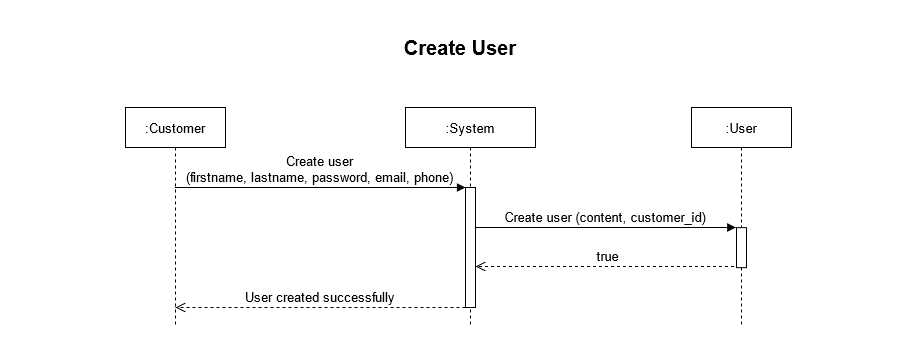

The diagram above was exported from draw.io. Its source (the exported page's mxGraphModel, read from the mxfile embedded in the PNG):
<mxGraphModel dx="1422" dy="712" grid="1" gridSize="10" guides="1" tooltips="1" connect="1" arrows="1" fold="1" page="1" pageScale="1" pageWidth="850" pageHeight="1100" math="0" shadow="0">
  <root>
    <mxCell id="0" />
    <mxCell id="1" parent="0" />
    <mxCell id="3nuBFxr9cyL0pnOWT2aG-1" value=":Customer" style="shape=umlLifeline;perimeter=lifelinePerimeter;container=1;collapsible=0;recursiveResize=0;rounded=0;shadow=0;strokeWidth=1;fontSize=13;" parent="1" vertex="1">
      <mxGeometry x="90" y="100" width="100" height="220" as="geometry" />
    </mxCell>
    <mxCell id="3nuBFxr9cyL0pnOWT2aG-5" value=":System" style="shape=umlLifeline;perimeter=lifelinePerimeter;container=1;collapsible=0;recursiveResize=0;rounded=0;shadow=0;strokeWidth=1;fontSize=13;" parent="1" vertex="1">
      <mxGeometry x="370" y="100" width="130" height="220" as="geometry" />
    </mxCell>
    <mxCell id="3nuBFxr9cyL0pnOWT2aG-6" value="" style="points=[];perimeter=orthogonalPerimeter;rounded=0;shadow=0;strokeWidth=1;fontSize=13;" parent="3nuBFxr9cyL0pnOWT2aG-5" vertex="1">
      <mxGeometry x="60" y="80" width="10" height="120" as="geometry" />
    </mxCell>
    <mxCell id="3nuBFxr9cyL0pnOWT2aG-8" value="Create user&#10;(firstname, lastname, password, email, phone)" style="verticalAlign=bottom;endArrow=block;entryX=0;entryY=0;shadow=0;strokeWidth=1;fontSize=13;" parent="1" source="3nuBFxr9cyL0pnOWT2aG-1" target="3nuBFxr9cyL0pnOWT2aG-6" edge="1">
      <mxGeometry relative="1" as="geometry">
        <mxPoint x="150" y="180" as="sourcePoint" />
      </mxGeometry>
    </mxCell>
    <mxCell id="4D03kmWtSlHX24i2cMp6-12" value="Create user (content, customer_id)" style="verticalAlign=bottom;endArrow=block;shadow=0;strokeWidth=1;fontSize=13;spacing=2;entryX=0.033;entryY=0;entryDx=0;entryDy=0;entryPerimeter=0;" parent="1" edge="1">
      <mxGeometry x="-0.0022" relative="1" as="geometry">
        <mxPoint x="440" y="220.00000000000014" as="sourcePoint" />
        <mxPoint x="700.3299999999999" y="220.00000000000014" as="targetPoint" />
        <Array as="points" />
        <mxPoint as="offset" />
      </mxGeometry>
    </mxCell>
    <mxCell id="4D03kmWtSlHX24i2cMp6-14" value="true" style="verticalAlign=bottom;endArrow=open;dashed=1;endSize=8;shadow=0;strokeWidth=1;fontSize=13;" parent="1" edge="1">
      <mxGeometry relative="1" as="geometry">
        <mxPoint x="440" y="258.9999999999999" as="targetPoint" />
        <mxPoint x="704.5" y="258.9999999999999" as="sourcePoint" />
        <Array as="points">
          <mxPoint x="555" y="259" />
        </Array>
      </mxGeometry>
    </mxCell>
    <mxCell id="4D03kmWtSlHX24i2cMp6-20" value="User created successfully" style="verticalAlign=bottom;endArrow=open;dashed=1;endSize=8;shadow=0;strokeWidth=1;fontSize=13;" parent="1" edge="1">
      <mxGeometry relative="1" as="geometry">
        <mxPoint x="140" y="300" as="targetPoint" />
        <mxPoint x="430" y="300" as="sourcePoint" />
        <Array as="points">
          <mxPoint x="370.5" y="300" />
          <mxPoint x="350.5" y="300" />
        </Array>
      </mxGeometry>
    </mxCell>
    <mxCell id="RQaYt-A_PUgNVTJR0dEf-4" value=":User" style="shape=umlLifeline;perimeter=lifelinePerimeter;container=1;collapsible=0;recursiveResize=0;rounded=0;shadow=0;strokeWidth=1;fontSize=13;" parent="1" vertex="1">
      <mxGeometry x="656" y="100" width="100" height="220" as="geometry" />
    </mxCell>
    <mxCell id="RQaYt-A_PUgNVTJR0dEf-5" value="" style="points=[];perimeter=orthogonalPerimeter;rounded=0;shadow=0;strokeWidth=1;fontSize=13;" parent="RQaYt-A_PUgNVTJR0dEf-4" vertex="1">
      <mxGeometry x="45" y="120.16" width="10" height="40" as="geometry" />
    </mxCell>
    <mxCell id="BtkLRMy6-nY1ZcHZ6MjE-1" value="Create User" style="text;html=1;strokeColor=none;fillColor=none;align=center;verticalAlign=middle;whiteSpace=wrap;rounded=0;fontSize=20;fontStyle=1" parent="1" vertex="1">
      <mxGeometry y="30" width="850" height="20" as="geometry" />
    </mxCell>
  </root>
</mxGraphModel>